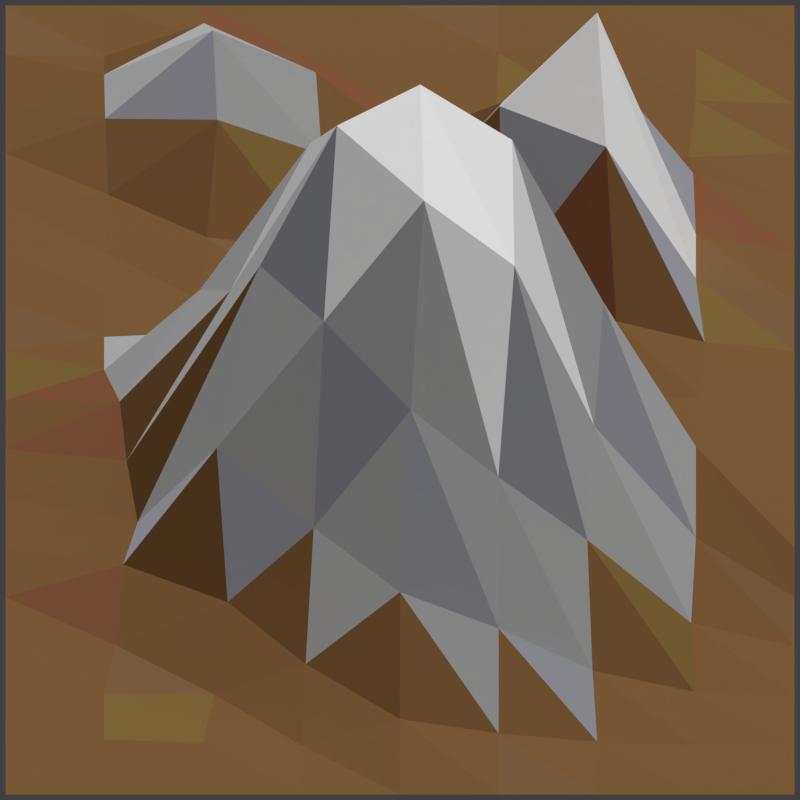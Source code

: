 # Source: baseSceneMountainsV004.blend  (saved by Blender 2.77.0; exported with 4.5.12 LTS)
import bpy
from mathutils import Matrix  # noqa: F401  (used for matrix-valued properties, if any)

bpy.ops.wm.read_factory_settings(use_empty=True)
scene = bpy.context.scene
scene.name = 'Scene'

# ---- collections
col_collection_1 = bpy.data.collections.new('Collection 1'); scene.collection.children.link(col_collection_1)
col_collection_2 = bpy.data.collections.new('Collection 2'); scene.collection.children.link(col_collection_2)
col_collection_2.hide_render = True
col_collection_2.hide_viewport = True

# ---- materials (node trees are filled in below, after node groups)
mat_dirt_01 = bpy.data.materials.new('Dirt_01')
mat_dirt_01.alpha_threshold = 0.0
mat_dirt_01.roughness = 0.5
mat_dirt_02 = bpy.data.materials.new('Dirt_02')
mat_dirt_02.alpha_threshold = 0.0
mat_dirt_02.roughness = 0.5
mat_dirt_03 = bpy.data.materials.new('Dirt_03')
mat_dirt_03.alpha_threshold = 0.0
mat_dirt_03.roughness = 0.5
mat_dirt_04 = bpy.data.materials.new('Dirt_04')
mat_dirt_04.alpha_threshold = 0.0
mat_dirt_04.roughness = 0.5
mat_snow_01 = bpy.data.materials.new('Snow_01')
mat_snow_01.alpha_threshold = 0.0
mat_snow_01.roughness = 0.5
mat_stone_01 = bpy.data.materials.new('stone_01')
mat_stone_01.alpha_threshold = 0.0
mat_stone_01.roughness = 0.5
mat_stone_03 = bpy.data.materials.new('stone_03')
mat_stone_03.alpha_threshold = 0.0
mat_stone_03.roughness = 0.5
mat_stone_02 = bpy.data.materials.new('stone_02')
mat_stone_02.alpha_threshold = 0.0
mat_stone_02.roughness = 0.5

# ---- material node trees
mat_dirt_01.use_nodes = True; mat_dirt_01.node_tree.nodes.clear()
_N = mat_dirt_01.node_tree.nodes; _L = mat_dirt_01.node_tree.links
n0 = _N.new('ShaderNodeOutputMaterial'); n0.name = 'Material Output'; n0.location = (300, 300)
n1 = _N.new('ShaderNodeBsdfDiffuse'); n1.name = 'Diffuse BSDF'; n1.location = (10, 300)
n1.inputs[0].default_value = (0.1912, 0.09759, 0.0356, 1.0)
_L.new(n1.outputs[0], n0.inputs[0])
n0.is_active_output = True
mat_dirt_02.use_nodes = True; mat_dirt_02.node_tree.nodes.clear()
_N = mat_dirt_02.node_tree.nodes; _L = mat_dirt_02.node_tree.links
n0 = _N.new('ShaderNodeOutputMaterial'); n0.name = 'Material Output'; n0.location = (300, 300)
n1 = _N.new('ShaderNodeBsdfDiffuse'); n1.name = 'Diffuse BSDF'; n1.location = (10, 300)
n1.inputs[0].default_value = (0.214, 0.0841, 0.03982, 1.0)
_L.new(n1.outputs[0], n0.inputs[0])
n0.is_active_output = True
mat_dirt_03.use_nodes = True; mat_dirt_03.node_tree.nodes.clear()
_N = mat_dirt_03.node_tree.nodes; _L = mat_dirt_03.node_tree.links
n0 = _N.new('ShaderNodeOutputMaterial'); n0.name = 'Material Output'; n0.location = (300, 300)
n1 = _N.new('ShaderNodeBsdfDiffuse'); n1.name = 'Diffuse BSDF'; n1.location = (10, 300)
n1.inputs[0].default_value = (0.196, 0.1248, 0.03639, 1.0)
_L.new(n1.outputs[0], n0.inputs[0])
n0.is_active_output = True
mat_dirt_04.use_nodes = True; mat_dirt_04.node_tree.nodes.clear()
_N = mat_dirt_04.node_tree.nodes; _L = mat_dirt_04.node_tree.links
n0 = _N.new('ShaderNodeOutputMaterial'); n0.name = 'Material Output'; n0.location = (300, 300)
n1 = _N.new('ShaderNodeBsdfDiffuse'); n1.name = 'Diffuse BSDF'; n1.location = (10, 300)
n1.inputs[0].default_value = (0.1912, 0.1062, 0.04592, 1.0)
_L.new(n1.outputs[0], n0.inputs[0])
n0.is_active_output = True
mat_snow_01.use_nodes = True; mat_snow_01.node_tree.nodes.clear()
_N = mat_snow_01.node_tree.nodes; _L = mat_snow_01.node_tree.links
n0 = _N.new('ShaderNodeOutputMaterial'); n0.name = 'Material Output'; n0.location = (300, 300)
n1 = _N.new('ShaderNodeBsdfDiffuse'); n1.name = 'Diffuse BSDF'; n1.location = (10, 300)
n1.inputs[0].default_value = (1.0, 1.0, 1.0, 1.0)
_L.new(n1.outputs[0], n0.inputs[0])
n0.is_active_output = True
mat_stone_01.use_nodes = True; mat_stone_01.node_tree.nodes.clear()
_N = mat_stone_01.node_tree.nodes; _L = mat_stone_01.node_tree.links
n0 = _N.new('ShaderNodeOutputMaterial'); n0.name = 'Material Output'; n0.location = (300, 300)
n1 = _N.new('ShaderNodeBsdfDiffuse'); n1.name = 'Diffuse BSDF'; n1.location = (10, 300)
n1.inputs[0].default_value = (0.4672, 0.4672, 0.4672, 1.0)
n1.inputs[1].default_value = 1.0
_L.new(n1.outputs[0], n0.inputs[0])
n0.is_active_output = True
mat_stone_03.use_nodes = True; mat_stone_03.node_tree.nodes.clear()
_N = mat_stone_03.node_tree.nodes; _L = mat_stone_03.node_tree.links
n0 = _N.new('ShaderNodeOutputMaterial'); n0.name = 'Material Output'; n0.location = (300, 300)
n1 = _N.new('ShaderNodeBsdfDiffuse'); n1.name = 'Diffuse BSDF'; n1.location = (10, 300)
n1.inputs[0].default_value = (0.3766, 0.3792, 0.42, 1.0)
n1.inputs[1].default_value = 1.0
_L.new(n1.outputs[0], n0.inputs[0])
n0.is_active_output = True
mat_stone_02.use_nodes = True; mat_stone_02.node_tree.nodes.clear()
_N = mat_stone_02.node_tree.nodes; _L = mat_stone_02.node_tree.links
n0 = _N.new('ShaderNodeOutputMaterial'); n0.name = 'Material Output'; n0.location = (300, 300)
n1 = _N.new('ShaderNodeBsdfDiffuse'); n1.name = 'Diffuse BSDF'; n1.location = (10, 300)
n1.inputs[0].default_value = (0.6674, 0.6575, 0.6559, 1.0)
n1.inputs[1].default_value = 1.0
_L.new(n1.outputs[0], n0.inputs[0])
n0.is_active_output = True

# ---- world
world_world = bpy.data.worlds.new('World'); scene.world = world_world
world_world.color = (0.05088, 0.05088, 0.05088)
world_world.use_sun_shadow = False
world_world.sun_shadow_jitter_overblur = 0.0
world_world.cycles.sampling_method = 'MANUAL'

# ---- cameras
cam_camera = bpy.data.cameras.new('Camera')
cam_camera.type = 'ORTHO'
cam_camera.clip_end = 100.0
cam_camera.lens = 35.0
cam_camera.sensor_width = 32.0
cam_camera.sensor_height = 18.0
cam_camera.ortho_scale = 1.014
cam_camera.dof.focus_distance = 0.0

# ---- lights
light_lamp_002 = bpy.data.lights.new('Lamp.002', 'SUN')
light_lamp_002.transmission_factor = 0.0
light_lamp_002.cutoff_distance = 30.0
light_lamp_002.angle = 0.9273
light_lamp_002.energy = 1.0
light_lamp_002.shadow_buffer_clip_start = 1.001
light_lamp_002.shadow_soft_size = 0.5
light_lamp_002.shadow_cascade_max_distance = 1000.0
light_lamp_001 = bpy.data.lights.new('Lamp.001', 'SUN')
light_lamp_001.transmission_factor = 0.0
light_lamp_001.cutoff_distance = 30.0
light_lamp_001.angle = 0.49
light_lamp_001.energy = 1.0
light_lamp_001.shadow_buffer_clip_start = 1.001
light_lamp_001.shadow_soft_size = 0.25
light_lamp_001.shadow_cascade_max_distance = 1000.0
light_lamp = bpy.data.lights.new('Lamp', 'SUN')
light_lamp.transmission_factor = 0.0
light_lamp.cutoff_distance = 30.0
light_lamp.angle = 0.0
light_lamp.energy = 1.0
light_lamp.shadow_buffer_clip_start = 1.001
light_lamp.shadow_cascade_max_distance = 1000.0

# ---- meshes
me_plane = bpy.data.meshes.new('Plane')
me_plane.from_pydata([(-1.0, -1.0, 0.0), (1.0, -1.0, 0.0), (-1.0, 1.0, 0.0), (1.0, 1.0, 0.0), (-1.0, 0.5, 0.0), (-1.0, 0.0, 0.0), (-1.0, -0.5, 0.000514), (1.0, -0.5, 0.0), (1.0, 0.0, 0.0), (1.0, 0.5, 0.0), (-1.0, -0.75, 0.0), (0.0, -1.0, 0.0), (1.0, 0.75, 0.0), (0.0, 1.0, 0.0), (-1.0, 0.75, 0.0), (-1.0, 0.25, 0.0), (-1.0, -0.25, 0.0), (1.0, -0.75, 0.0), (1.0, -0.25, 0.0), (1.0, 0.25, 0.0), (0.06099, -0.4932, 0.5768), (-0.04021, 0.006766, 0.2004), (0.0368, 0.5013, 0.01065), (0.002721, 0.2501, -0.005095), (0.002166, -0.2315, 0.5812), (0.0002036, -0.75, 0.1519), (0.0, 0.75, -0.005687), (-0.5, 1.0, 0.0), (-0.4646, -0.4983, 0.218), (-0.506, 0.001362, 0.09779), (-0.4632, 0.5013, 0.1206), (-0.5, -1.0, 0.0), (-0.5, 0.25, 0.000148), (-0.4304, -0.2429, 0.2999), (-0.4707, -0.7483, 0.0008909), (-0.4973, 0.7501, 0.1183), (0.5, -1.0, 0.0), (0.5, 1.0, 0.0), (0.4928, -0.4985, 0.2497), (0.5089, 0.0, 0.000185), (0.481, 0.5009, 0.225), (0.5224, 0.25, 0.2261), (0.4702, -0.2432, 0.1545), (0.4879, -0.75, 0.03723), (0.481, 0.7509, -0.006301), (-1.0, -0.875, 0.0), (0.75, -1.0, 0.0), (1.0, 0.875, 0.0), (-0.75, 1.0, 0.0), (-1.0, 0.625, 0.0), (-1.0, 0.125, 0.0), (-1.0, -0.375, 0.0), (1.0, -0.625, 0.0), (1.0, -0.125, 0.0), (1.0, 0.375, 0.0), (-0.7019, -0.4994, 0.04758), (-0.75, 0.0, 0.04398), (-0.7397, 0.5004, 0.01149), (-1.0, -0.625, 0.0), (-0.25, -1.0, 0.0), (1.0, 0.625, 0.0), (0.25, 1.0, 0.0), (-1.0, 0.875, 0.0), (-1.0, 0.375, 0.0), (-1.0, -0.125, 0.0), (1.0, -0.875, 0.0), (1.0, -0.375, 0.0), (1.0, 0.125, 0.0), (0.2901, -0.4959, 0.4828), (0.2209, 0.000862, 0.06192), (0.2603, 0.5004, 0.1468), (0.02558, 0.3759, 0.04746), (-0.009326, 0.1257, 0.06293), (-0.75, 0.25, 0.01078), (0.2578, 0.25, 0.02711), (-0.02498, -0.1104, 0.3924), (0.05131, -0.3604, 0.6699), (-0.693, -0.2493, 0.05492), (0.2229, -0.2353, 0.3816), (0.02745, -0.6243, 0.3457), (0.0, -0.875, 0.03827), (-0.75, -0.75, 0.00427), (0.25, -0.75, 0.09879), (0.0, 0.875, 0.001052), (0.01034, 0.6254, 0.02188), (-0.75, 0.75, 0.04281), (0.2431, 0.7503, -0.006233), (-0.25, 1.0, 0.0), (-0.1931, -0.4991, 0.4031), (-0.2665, 0.003722, 0.1462), (-0.1981, 0.5019, 0.0699), (-0.75, -1.0, 0.0), (-0.2396, 0.2504, -7.096e-05), (-0.2301, -0.2349, 0.5103), (-0.2393, -0.7494, 0.04621), (-0.2397, 0.7504, 0.01533), (-0.4744, 0.6259, 0.1795), (-0.5, 0.875, 0.02229), (-0.5, -0.875, 0.00427), (-0.437, -0.6213, 0.06289), (-0.3553, -0.3742, 0.4125), (-0.5086, -0.1211, 0.2305), (-0.5, 0.125, 0.01812), (-0.4896, 0.3754, 0.02128), (0.25, -1.0, 0.0), (0.75, 1.0, 0.0), (0.75, -0.5, 0.08677), (0.758, 0.0, 0.005311), (0.7432, 0.5003, 0.04295), (0.75, 0.25, 0.03366), (0.747, -0.2493, 0.03775), (0.7457, -0.75, 0.005991), (0.75, 0.75, 0.005171), (0.4592, 0.6269, 0.02674), (0.5, -0.875, 0.005213), (0.5152, -0.3713, 0.358), (0.548, 0.125, 0.04301), (0.5, 0.375, 0.3505), (0.4902, -0.1242, 0.0384), (0.4749, -0.625, 0.1563), (0.5, 0.875, 0.005213), (0.25, 0.875, 0.003116), (0.2493, -0.625, 0.2482), (0.2068, -0.1178, 0.1852), (0.2527, 0.3751, 0.2134), (0.2569, 0.125, -0.005023), (0.2845, -0.3634, 0.5904), (0.25, -0.875, 0.01721), (0.231, 0.6259, -0.005046), (-0.75, 0.375, 9.096e-05), (-0.75, 0.125, 0.02005), (-0.7103, -0.125, 0.07011), (-0.6651, -0.3948, 0.04897), (-0.7207, -0.6233, 0.0008693), (-0.75, -0.875, 0.007938), (-0.75, 0.875, -0.002801), (-0.7473, 0.6251, 0.0507), (0.731, 0.6259, -0.006165), (-0.2132, 0.6263, 0.1174), (-0.25, 0.875, 0.0008843), (0.75, -0.875, 7.371e-05), (-0.25, -0.875, 0.0001327), (-0.2188, -0.6233, 0.1729), (0.75, -0.375, 0.1484), (-0.1602, -0.3677, 0.6139), (-0.2789, -0.1134, 0.3065), (0.7724, 0.125, 0.01239), (-0.25, 0.125, 0.03247), (-0.2132, 0.3763, 0.001537), (0.75, 0.375, 0.02605), (0.75, -0.125, 0.005149), (0.7379, -0.625, 0.0346), (0.75, 0.875, 0.009773)], [], [(47, 105, 152), (52, 106, 151), (53, 107, 150), (54, 108, 149), (71, 90, 148), (72, 92, 147), (67, 109, 146), (75, 89, 145), (76, 93, 144), (66, 110, 143), (79, 88, 142), (80, 94, 141), (65, 111, 140), (83, 87, 139), (84, 95, 138), (60, 112, 137), (96, 85, 136), (97, 48, 135), (98, 81, 134), (99, 55, 133), (100, 77, 132), (101, 56, 131), (102, 73, 130), (103, 57, 129), (113, 86, 128), (114, 82, 127), (115, 78, 126), (116, 74, 125), (117, 70, 124), (118, 69, 123), (119, 68, 122), (120, 61, 121), (121, 13, 83), (86, 83, 26), (44, 121, 86), (122, 20, 79), (82, 79, 25), (43, 122, 82), (123, 21, 75), (78, 75, 24), (42, 123, 78), (124, 22, 71), (74, 71, 23), (41, 124, 74), (125, 23, 72), (69, 72, 21), (39, 125, 69), (126, 24, 76), (68, 76, 20), (38, 126, 68), (127, 25, 80), (104, 80, 11), (36, 127, 104), (128, 26, 84), (70, 84, 22), (40, 128, 70), (129, 4, 63), (73, 63, 15), (32, 129, 73), (130, 15, 50), (56, 50, 5), (29, 130, 56), (131, 5, 64), (77, 64, 16), (33, 131, 77), (132, 16, 51), (55, 51, 6), (28, 132, 55), (133, 6, 58), (81, 58, 10), (34, 133, 81), (134, 10, 45), (91, 45, 0), (31, 134, 91), (135, 2, 62), (85, 62, 14), (35, 135, 85), (136, 14, 49), (57, 49, 4), (30, 136, 57), (137, 44, 113), (108, 113, 40), (9, 137, 108), (138, 35, 96), (90, 96, 30), (22, 138, 90), (139, 27, 97), (95, 97, 35), (26, 139, 95), (140, 43, 114), (46, 114, 36), (1, 140, 46), (141, 34, 98), (59, 98, 31), (11, 141, 59), (142, 28, 99), (94, 99, 34), (25, 142, 94), (143, 42, 115), (106, 115, 38), (7, 143, 106), (144, 33, 100), (88, 100, 28), (20, 144, 88), (145, 29, 101), (93, 101, 33), (24, 145, 93), (146, 41, 116), (107, 116, 39), (8, 146, 107), (147, 32, 102), (89, 102, 29), (21, 147, 89), (148, 30, 103), (92, 103, 32), (23, 148, 92), (149, 40, 117), (109, 117, 41), (19, 149, 109), (150, 39, 118), (110, 118, 42), (18, 150, 110), (151, 38, 119), (111, 119, 43), (17, 151, 111), (152, 37, 120), (112, 120, 44), (12, 152, 112), (47, 3, 105), (52, 7, 106), (53, 8, 107), (54, 9, 108), (71, 22, 90), (72, 23, 92), (67, 19, 109), (75, 21, 89), (76, 24, 93), (66, 18, 110), (79, 20, 88), (80, 25, 94), (65, 17, 111), (83, 13, 87), (84, 26, 95), (60, 12, 112), (96, 35, 85), (97, 27, 48), (98, 34, 81), (99, 28, 55), (100, 33, 77), (101, 29, 56), (102, 32, 73), (103, 30, 57), (113, 44, 86), (114, 43, 82), (115, 42, 78), (116, 41, 74), (117, 40, 70), (118, 39, 69), (119, 38, 68), (120, 37, 61), (121, 61, 13), (86, 121, 83), (44, 120, 121), (122, 68, 20), (82, 122, 79), (43, 119, 122), (123, 69, 21), (78, 123, 75), (42, 118, 123), (124, 70, 22), (74, 124, 71), (41, 117, 124), (125, 74, 23), (69, 125, 72), (39, 116, 125), (126, 78, 24), (68, 126, 76), (38, 115, 126), (127, 82, 25), (104, 127, 80), (36, 114, 127), (128, 86, 26), (70, 128, 84), (40, 113, 128), (129, 57, 4), (73, 129, 63), (32, 103, 129), (130, 73, 15), (56, 130, 50), (29, 102, 130), (131, 56, 5), (77, 131, 64), (33, 101, 131), (132, 77, 16), (55, 132, 51), (28, 100, 132), (133, 55, 6), (81, 133, 58), (34, 99, 133), (134, 81, 10), (91, 134, 45), (31, 98, 134), (135, 48, 2), (85, 135, 62), (35, 97, 135), (136, 85, 14), (57, 136, 49), (30, 96, 136), (137, 112, 44), (108, 137, 113), (9, 60, 137), (138, 95, 35), (90, 138, 96), (22, 84, 138), (139, 87, 27), (95, 139, 97), (26, 83, 139), (140, 111, 43), (46, 140, 114), (1, 65, 140), (141, 94, 34), (59, 141, 98), (11, 80, 141), (142, 88, 28), (94, 142, 99), (25, 79, 142), (143, 110, 42), (106, 143, 115), (7, 66, 143), (144, 93, 33), (88, 144, 100), (20, 76, 144), (145, 89, 29), (93, 145, 101), (24, 75, 145), (146, 109, 41), (107, 146, 116), (8, 67, 146), (147, 92, 32), (89, 147, 102), (21, 72, 147), (148, 90, 30), (92, 148, 103), (23, 71, 148), (149, 108, 40), (109, 149, 117), (19, 54, 149), (150, 107, 39), (110, 150, 118), (18, 53, 150), (151, 106, 38), (111, 151, 119), (17, 52, 151), (152, 105, 37), (112, 152, 120), (12, 47, 152)])
me_plane.polygons.foreach_set('material_index', [0, 0, 0, 1, 1, 0, 2, 5, 4, 0, 6, 0, 0, 0, 1, 2, 5, 0, 2, 0, 0, 5, 0, 0, 0, 0, 5, 0, 4, 2, 6, 0, 0, 0, 2, 5, 6, 5, 6, 6, 5, 0, 1, 6, 0, 0, 0, 4, 4, 4, 0, 0, 3, 0, 0, 5, 0, 0, 0, 3, 2, 5, 0, 0, 0, 0, 0, 6, 0, 0, 3, 0, 0, 0, 3, 0, 0, 0, 0, 0, 3, 0, 0, 6, 5, 0, 1, 3, 1, 0, 0, 0, 0, 0, 0, 6, 0, 5, 5, 6, 0, 5, 5, 4, 5, 5, 4, 0, 0, 0, 1, 6, 5, 0, 0, 1, 4, 4, 3, 0, 0, 0, 5, 0, 0, 0, 0, 2, 0, 3, 0, 0, 0, 0, 3, 5, 4, 0, 5, 0, 0, 0, 1, 0, 5, 0, 2, 0, 5, 6, 0, 0, 2, 6, 6, 1, 4, 0, 5, 0, 3, 0, 0, 4, 5, 5, 5, 5, 6, 5, 0, 4, 0, 0, 0, 4, 4, 5, 5, 0, 0, 0, 0, 0, 0, 0, 0, 0, 0, 0, 1, 1, 5, 0, 0, 5, 1, 0, 0, 0, 0, 0, 0, 0, 0, 0, 0, 6, 0, 1, 0, 0, 5, 0, 0, 0, 0, 0, 0, 0, 0, 0, 0, 5, 0, 5, 5, 5, 0, 4, 6, 4, 5, 6, 5, 6, 0, 0, 1, 0, 0, 2, 3, 1, 6, 4, 0, 0, 0, 0, 5, 2, 0, 0, 0, 0])
me_plane.materials.append(mat_dirt_01)
me_plane.materials.append(mat_dirt_02)
me_plane.materials.append(mat_dirt_03)
me_plane.materials.append(mat_dirt_04)
me_plane.materials.append(mat_snow_01)
me_plane.materials.append(mat_stone_01)
me_plane.materials.append(mat_stone_03)
me_plane.use_remesh_preserve_volume = False
me_plane.use_remesh_preserve_attributes = False
me_plane.use_mirror_vertex_groups = False
me_plane.update()
me_cube_007 = bpy.data.meshes.new('Cube.007')
me_cube_007.from_pydata([(-1.0, -1.38, -0.5831), (-0.2982, -1.0, 1.0), (-1.844, 1.595, -0.5328), (-0.8668, 0.6488, 0.3857), (0.3457, -1.0, -1.394), (0.6188, -1.0, 0.5221), (1.529, 1.751, -0.341), (0.5073, 0.4365, 2.866)], [], [(3, 0, 1), (7, 2, 3), (5, 6, 7), (1, 4, 5), (2, 4, 0), (7, 1, 5), (3, 2, 0), (7, 6, 2), (5, 4, 6), (1, 0, 4), (2, 6, 4), (7, 3, 1)])
me_cube_007.polygons.foreach_set('material_index', [0, 0, 1, 0, 0, 0, 1, 2, 2, 1, 0, 2])
me_cube_007.materials.append(mat_stone_01)
me_cube_007.materials.append(mat_stone_02)
me_cube_007.materials.append(mat_stone_03)
me_cube_007.use_remesh_preserve_volume = False
me_cube_007.use_remesh_preserve_attributes = False
me_cube_007.use_mirror_vertex_groups = False
me_cube_007.update()
me_cube_006 = bpy.data.meshes.new('Cube.006')
me_cube_006.from_pydata([(-1.0, -1.38, -1.515), (-0.2982, -1.0, 1.0), (-1.0, 1.0, -1.392), (-0.1727, -0.2369, 0.4526), (0.3457, -1.0, -1.394), (0.6188, -1.0, 0.5221), (1.0, 1.0, -1.285), (0.5073, 0.4365, 0.3238)], [], [(3, 0, 1), (7, 2, 3), (5, 6, 7), (1, 4, 5), (2, 4, 0), (7, 1, 5), (3, 2, 0), (7, 6, 2), (5, 4, 6), (1, 0, 4), (2, 6, 4), (7, 3, 1)])
me_cube_006.polygons.foreach_set('material_index', [0, 0, 1, 0, 0, 0, 1, 2, 2, 1, 0, 2])
me_cube_006.materials.append(mat_stone_01)
me_cube_006.materials.append(mat_stone_02)
me_cube_006.materials.append(mat_stone_03)
me_cube_006.use_remesh_preserve_volume = False
me_cube_006.use_remesh_preserve_attributes = False
me_cube_006.use_mirror_vertex_groups = False
me_cube_006.update()
me_cube_005 = bpy.data.meshes.new('Cube.005')
me_cube_005.from_pydata([(-1.0, -1.38, -1.515), (-0.2982, -1.0, 1.0), (-1.0, 1.0, -1.392), (-0.6171, 0.08777, 0.4526), (0.3457, -1.0, -1.394), (0.5284, -0.8858, -1.054), (1.0, 1.0, -1.669), (0.5073, 0.4365, 0.3238)], [], [(3, 0, 1), (7, 2, 3), (5, 6, 7), (1, 4, 5), (2, 4, 0), (7, 1, 5), (3, 2, 0), (7, 6, 2), (5, 4, 6), (1, 0, 4), (2, 6, 4), (7, 3, 1)])
me_cube_005.polygons.foreach_set('material_index', [0, 0, 1, 0, 0, 0, 1, 2, 2, 1, 0, 2])
me_cube_005.materials.append(mat_stone_01)
me_cube_005.materials.append(mat_stone_02)
me_cube_005.materials.append(mat_stone_03)
me_cube_005.use_remesh_preserve_volume = False
me_cube_005.use_remesh_preserve_attributes = False
me_cube_005.use_mirror_vertex_groups = False
me_cube_005.update()
me_icosphere_003 = bpy.data.meshes.new('Icosphere.003')
me_icosphere_003.from_pydata([(0.0, 0.0, -1.0), (0.7236, -0.5257, -0.9122), (-0.2764, -0.8506, -0.935), (-0.8944, 0.0, -0.9282), (-0.2764, 0.8506, -1.045), (0.7236, 0.5257, -0.9377), (0.05252, -0.4139, 0.4472), (-0.3992, -0.1188, 0.4472), (-0.7236, 0.5257, 1.188), (0.2764, 0.2104, -0.09642), (0.8944, 0.0, -0.04696), (0.0, 0.0, 0.354)], [], [(0, 1, 2), (1, 0, 5), (0, 2, 3), (0, 3, 4), (0, 4, 5), (1, 5, 10), (2, 1, 6), (3, 2, 7), (4, 3, 8), (5, 4, 9), (1, 10, 6), (2, 6, 7), (3, 7, 8), (4, 8, 9), (5, 9, 10), (6, 10, 11), (7, 6, 11), (8, 7, 11), (9, 8, 11), (10, 9, 11)])
me_icosphere_003.polygons.foreach_set('material_index', [0, 0, 0, 0, 0, 0, 1, 2, 0, 0, 0, 0, 0, 0, 0, 2, 0, 1, 0, 0])
me_icosphere_003.materials.append(mat_stone_01)
me_icosphere_003.materials.append(mat_stone_02)
me_icosphere_003.materials.append(mat_stone_03)
me_icosphere_003.use_remesh_preserve_volume = False
me_icosphere_003.use_remesh_preserve_attributes = False
me_icosphere_003.use_mirror_vertex_groups = False
me_icosphere_003.update()
me_cube_004 = bpy.data.meshes.new('Cube.004')
me_cube_004.from_pydata([(-1.0, -1.38, -1.515), (-0.2982, -1.0, 1.0), (-1.0, 1.0, -1.392), (-0.6171, 0.08777, 0.4526), (0.3457, -1.0, -1.394), (0.5284, -0.8858, -1.054), (1.0, 1.0, -1.669), (0.5073, 0.4365, 0.3238)], [], [(3, 0, 1), (7, 2, 3), (5, 6, 7), (1, 4, 5), (2, 4, 0), (7, 1, 5), (3, 2, 0), (7, 6, 2), (5, 4, 6), (1, 0, 4), (2, 6, 4), (7, 3, 1)])
me_cube_004.polygons.foreach_set('material_index', [0, 0, 1, 0, 0, 0, 1, 2, 2, 1, 0, 2])
me_cube_004.materials.append(mat_stone_01)
me_cube_004.materials.append(mat_stone_02)
me_cube_004.materials.append(mat_stone_03)
me_cube_004.use_remesh_preserve_volume = False
me_cube_004.use_remesh_preserve_attributes = False
me_cube_004.use_mirror_vertex_groups = False
me_cube_004.update()
me_cube_003 = bpy.data.meshes.new('Cube.003')
me_cube_003.from_pydata([(-1.0, -1.38, -1.515), (-0.2982, -1.0, 1.0), (-1.0, 1.0, -1.392), (-0.1727, -0.2369, 0.4526), (0.3457, -1.0, -1.394), (0.6188, -1.0, 0.5221), (1.0, 1.0, -1.285), (0.5073, 0.4365, 0.3238)], [], [(3, 0, 1), (7, 2, 3), (5, 6, 7), (1, 4, 5), (2, 4, 0), (7, 1, 5), (3, 2, 0), (7, 6, 2), (5, 4, 6), (1, 0, 4), (2, 6, 4), (7, 3, 1)])
me_cube_003.polygons.foreach_set('material_index', [0, 0, 1, 0, 0, 0, 1, 2, 2, 1, 0, 2])
me_cube_003.materials.append(mat_stone_01)
me_cube_003.materials.append(mat_stone_02)
me_cube_003.materials.append(mat_stone_03)
me_cube_003.use_remesh_preserve_volume = False
me_cube_003.use_remesh_preserve_attributes = False
me_cube_003.use_mirror_vertex_groups = False
me_cube_003.update()
me_cube_002 = bpy.data.meshes.new('Cube.002')
me_cube_002.from_pydata([(-1.0, -1.38, -0.5831), (-0.2982, -1.0, 1.0), (-1.844, 1.595, -0.5328), (-0.8668, 0.6488, 0.3857), (0.3457, -1.0, -1.394), (0.6188, -1.0, 0.5221), (1.529, 1.751, -0.341), (0.5073, 0.4365, 2.866)], [], [(3, 0, 1), (7, 2, 3), (5, 6, 7), (1, 4, 5), (2, 4, 0), (7, 1, 5), (3, 2, 0), (7, 6, 2), (5, 4, 6), (1, 0, 4), (2, 6, 4), (7, 3, 1)])
me_cube_002.polygons.foreach_set('material_index', [0, 0, 1, 0, 0, 0, 1, 2, 2, 1, 0, 2])
me_cube_002.materials.append(mat_stone_01)
me_cube_002.materials.append(mat_stone_02)
me_cube_002.materials.append(mat_stone_03)
me_cube_002.use_remesh_preserve_volume = False
me_cube_002.use_remesh_preserve_attributes = False
me_cube_002.use_mirror_vertex_groups = False
me_cube_002.update()
me_cube_001 = bpy.data.meshes.new('Cube.001')
me_cube_001.from_pydata([(-1.0, -1.38, -1.515), (-0.2982, -1.0, 1.0), (-1.0, 1.0, -1.392), (-0.9584, 0.5188, 0.4526), (0.3457, -1.0, -1.394), (0.6188, -1.0, 0.5221), (1.0, 1.0, -1.285), (0.5073, 0.4365, 0.3238)], [], [(3, 0, 1), (7, 2, 3), (5, 6, 7), (1, 4, 5), (2, 4, 0), (7, 1, 5), (3, 2, 0), (7, 6, 2), (5, 4, 6), (1, 0, 4), (2, 6, 4), (7, 3, 1)])
me_cube_001.polygons.foreach_set('material_index', [0, 0, 1, 0, 0, 0, 1, 2, 2, 1, 0, 2])
me_cube_001.materials.append(mat_stone_01)
me_cube_001.materials.append(mat_stone_02)
me_cube_001.materials.append(mat_stone_03)
me_cube_001.use_remesh_preserve_volume = False
me_cube_001.use_remesh_preserve_attributes = False
me_cube_001.use_mirror_vertex_groups = False
me_cube_001.update()
me_cube = bpy.data.meshes.new('Cube')
me_cube.from_pydata([(-1.0, -1.38, -1.515), (-0.2982, -1.0, 1.0), (-1.0, 1.0, -1.392), (-0.9584, 0.5188, 0.4526), (0.3457, -1.0, -1.394), (0.6188, -1.0, 0.5221), (1.0, 1.0, -1.285), (0.5073, 0.4365, 0.3238)], [], [(3, 0, 1), (7, 2, 3), (5, 6, 7), (1, 4, 5), (2, 4, 0), (7, 1, 5), (3, 2, 0), (7, 6, 2), (5, 4, 6), (1, 0, 4), (2, 6, 4), (7, 3, 1)])
me_cube.polygons.foreach_set('material_index', [0, 0, 1, 0, 0, 0, 1, 2, 2, 1, 0, 2])
me_cube.materials.append(mat_stone_01)
me_cube.materials.append(mat_stone_02)
me_cube.materials.append(mat_stone_03)
me_cube.use_remesh_preserve_volume = False
me_cube.use_remesh_preserve_attributes = False
me_cube.use_mirror_vertex_groups = False
me_cube.update()
me_icosphere_002 = bpy.data.meshes.new('Icosphere.002')
me_icosphere_002.from_pydata([(0.0, 0.0, -1.0), (0.7258, -0.5037, -1.05), (-0.26, -0.6843, -0.995), (-0.8944, 0.0, -0.8778), (-0.2764, 0.8506, -0.7886), (0.725, 0.5404, -0.9444), (0.05252, -0.4139, 0.4472), (-0.5056, -0.3719, 0.2931), (-0.7236, 0.5257, 0.4472), (0.2764, 0.2104, -0.09642), (0.6856, 0.1485, -0.3529), (0.0, 0.0, 0.354)], [], [(0, 1, 2), (1, 0, 5), (0, 2, 3), (0, 3, 4), (0, 4, 5), (1, 5, 10), (2, 1, 6), (3, 2, 7), (4, 3, 8), (5, 4, 9), (1, 10, 6), (2, 6, 7), (3, 7, 8), (4, 8, 9), (5, 9, 10), (6, 10, 11), (7, 6, 11), (8, 7, 11), (9, 8, 11), (10, 9, 11)])
me_icosphere_002.polygons.foreach_set('material_index', [0, 0, 0, 0, 0, 0, 1, 2, 0, 1, 0, 0, 0, 2, 0, 2, 0, 1, 0, 0])
me_icosphere_002.materials.append(mat_stone_01)
me_icosphere_002.materials.append(mat_stone_02)
me_icosphere_002.materials.append(mat_stone_03)
me_icosphere_002.use_remesh_preserve_volume = False
me_icosphere_002.use_remesh_preserve_attributes = False
me_icosphere_002.use_mirror_vertex_groups = False
me_icosphere_002.update()
me_icosphere_001 = bpy.data.meshes.new('Icosphere.001')
me_icosphere_001.from_pydata([(0.0, 0.0, -1.0), (0.7236, -0.5257, -0.9122), (-0.2764, -0.8506, -0.935), (-0.8944, 0.0, -0.8778), (-0.2764, 0.8506, -0.7886), (0.7236, 0.5257, -0.8528), (0.05252, -0.4139, 0.4472), (-0.7236, -0.5257, 0.4472), (-0.7236, 0.5257, 0.4472), (0.2764, 0.2104, -0.09642), (0.8944, 0.0, -0.04696), (0.0, 0.0, 0.354)], [], [(0, 1, 2), (1, 0, 5), (0, 2, 3), (0, 3, 4), (0, 4, 5), (1, 5, 10), (2, 1, 6), (3, 2, 7), (4, 3, 8), (5, 4, 9), (1, 10, 6), (2, 6, 7), (3, 7, 8), (4, 8, 9), (5, 9, 10), (6, 10, 11), (7, 6, 11), (8, 7, 11), (9, 8, 11), (10, 9, 11)])
me_icosphere_001.polygons.foreach_set('material_index', [0, 0, 0, 0, 0, 0, 1, 2, 0, 0, 0, 0, 0, 0, 0, 2, 0, 1, 0, 0])
me_icosphere_001.materials.append(mat_stone_01)
me_icosphere_001.materials.append(mat_stone_02)
me_icosphere_001.materials.append(mat_stone_03)
me_icosphere_001.use_remesh_preserve_volume = False
me_icosphere_001.use_remesh_preserve_attributes = False
me_icosphere_001.use_mirror_vertex_groups = False
me_icosphere_001.update()

# ---- objects
ob_lamp_002 = bpy.data.objects.new('Lamp.002', light_lamp_002)
ob_lamp_001 = bpy.data.objects.new('Lamp.001', light_lamp_001)
ob_plane = bpy.data.objects.new('Plane', me_plane)
ob_lamp = bpy.data.objects.new('Lamp', light_lamp)
ob_camera = bpy.data.objects.new('Camera', cam_camera)
ob_stone_10 = bpy.data.objects.new('Stone_10', me_cube_007)
ob_stone_08 = bpy.data.objects.new('Stone_08', me_cube_006)
ob_stone_09 = bpy.data.objects.new('Stone_09', me_cube_005)
ob_stone_01_001 = bpy.data.objects.new('Stone_01.001', me_icosphere_003)
ob_stone_07 = bpy.data.objects.new('Stone_07', me_cube_004)
ob_stone_06 = bpy.data.objects.new('Stone_06', me_cube_003)
ob_stone_05 = bpy.data.objects.new('Stone_05', me_cube_002)
ob_stone_04 = bpy.data.objects.new('Stone_04', me_cube_001)
ob_stone_03 = bpy.data.objects.new('Stone_03', me_cube)
ob_stone_02 = bpy.data.objects.new('Stone_02', me_icosphere_002)
ob_stone_01 = bpy.data.objects.new('Stone_01', me_icosphere_001)

# ---- transforms, parenting, visibility, modifiers, constraints
ob_lamp_002.location = (2.189, 1.425, 11.25)
ob_lamp_002.rotation_euler = (0.2092, 0.09051, 1.905)
ob_lamp_002.lock_rotations_4d = False
ob_lamp_002.empty_display_type = 'ARROWS'
ob_lamp_002.color = (0.0, 0.0, 0.0, 0.0)
ob_lamp_002.lineart.crease_threshold = 0.0
ob_lamp_001.location = (1.606, 1.083, 10.7)
ob_lamp_001.rotation_euler = (0.1762, 0.08585, 1.901)
ob_lamp_001.lock_rotations_4d = False
ob_lamp_001.empty_display_type = 'ARROWS'
ob_lamp_001.color = (0.0, 0.0, 0.0, 0.0)
ob_lamp_001.lineart.crease_threshold = 0.0
ob_plane.location = (0.0, 0.0, 0.0)
ob_plane.scale = (0.5, 1.0, 1.0)
ob_plane.lineart.crease_threshold = 0.0
ob_lamp.location = (1.099, 0.7558, 10.22)
ob_lamp.rotation_euler = (0.1463, 0.07671, 1.917)
ob_lamp.lock_rotations_4d = False
ob_lamp.empty_display_type = 'ARROWS'
ob_lamp.color = (0.0, 0.0, 0.0, 0.0)
ob_lamp.lineart.crease_threshold = 0.0
ob_camera.location = (0.0, -5.0, 2.888)
ob_camera.rotation_euler = (1.047, 0.0, 0.0)
ob_camera.lock_rotations_4d = False
ob_camera.empty_display_type = 'ARROWS'
ob_camera.color = (0.0, 0.0, 0.0, 0.0)
ob_camera.hide_viewport = True
ob_camera.display_type = 'WIRE'
ob_camera.lineart.crease_threshold = 0.0
ob_stone_10.location = (0.1033, -0.5218, 0.007566)
ob_stone_10.rotation_euler = (0.0, -0.0, 4.17)
ob_stone_10.scale = (0.01237, 0.01237, 0.01237)
ob_stone_10.lineart.crease_threshold = 0.0
ob_stone_08.location = (0.1209, -0.6394, -0.006738)
ob_stone_08.rotation_euler = (-2.065, -0.6695, 1.649)
ob_stone_08.scale = (0.007118, 0.007118, 0.007118)
ob_stone_08.lineart.crease_threshold = 0.0
ob_stone_09.location = (0.1143, -0.6199, -0.007324)
ob_stone_09.rotation_euler = (-2.955, -0.1459, 0.656)
ob_stone_09.scale = (0.008317, 0.008317, 0.008317)
ob_stone_09.lineart.crease_threshold = 0.0
ob_stone_01_001.location = (0.128, -0.5785, 0.02951)
ob_stone_01_001.rotation_euler = (0.0, -0.0, -2.469)
ob_stone_01_001.scale = (0.04319, 0.04319, 0.04319)
ob_stone_01_001.lineart.crease_threshold = 0.0
ob_stone_07.location = (0.1499, -0.6389, 0.007566)
ob_stone_07.rotation_euler = (0.0, -0.0, -0.6697)
ob_stone_07.scale = (0.01237, 0.01237, 0.01237)
ob_stone_07.lineart.crease_threshold = 0.0
ob_stone_06.location = (0.296, -0.09119, 0.01883)
ob_stone_06.rotation_euler = (0.0, -0.0, 0.7659)
ob_stone_06.scale = (0.01237, 0.01237, 0.01237)
ob_stone_06.lineart.crease_threshold = 0.0
ob_stone_05.location = (-0.2865, -0.06719, 0.007566)
ob_stone_05.rotation_euler = (0.0, -0.0, 2.185)
ob_stone_05.scale = (0.01237, 0.01237, 0.01237)
ob_stone_05.lineart.crease_threshold = 0.0
ob_stone_04.location = (0.07895, 0.5503, 0.007566)
ob_stone_04.rotation_euler = (0.0, -0.0, 1.079)
ob_stone_04.scale = (0.01237, 0.01237, 0.01237)
ob_stone_04.lineart.crease_threshold = 0.0
ob_stone_03.location = (-0.3443, 0.7794, 0.007566)
ob_stone_03.scale = (0.01237, 0.01237, 0.01237)
ob_stone_03.lineart.crease_threshold = 0.0
ob_stone_02.location = (-0.3065, 0.7843, 0.01672)
ob_stone_02.rotation_euler = (-0.1592, 0.01562, -3.045)
ob_stone_02.scale = (0.02583, 0.02583, 0.02583)
ob_stone_02.lineart.crease_threshold = 0.0
ob_stone_01.location = (-0.3267, 0.8301, 0.02951)
ob_stone_01.scale = (0.04319, 0.04319, 0.04319)
ob_stone_01.lineart.crease_threshold = 0.0

# ---- collection membership
col_collection_1.objects.link(ob_lamp_002)
col_collection_1.objects.link(ob_lamp_001)
col_collection_1.objects.link(ob_plane)
col_collection_1.objects.link(ob_lamp)
col_collection_1.objects.link(ob_camera)
col_collection_2.objects.link(ob_stone_10)
col_collection_2.objects.link(ob_stone_08)
col_collection_2.objects.link(ob_stone_09)
col_collection_2.objects.link(ob_stone_01_001)
col_collection_2.objects.link(ob_stone_07)
col_collection_2.objects.link(ob_stone_06)
col_collection_2.objects.link(ob_stone_05)
col_collection_2.objects.link(ob_stone_04)
col_collection_2.objects.link(ob_stone_03)
col_collection_2.objects.link(ob_stone_02)
col_collection_2.objects.link(ob_stone_01)

# ---- scene / render settings (as saved in the file)
scene.camera = ob_camera
scene.frame_start = 1; scene.frame_end = 250; scene.frame_set(1)
scene.render.engine = 'CYCLES'
scene.render.resolution_x = 1000
scene.render.resolution_y = 1000
scene.render.dither_intensity = 0.0
scene.cycles.use_denoising = False
scene.cycles.samples = 200
scene.cycles.sampling_pattern = 'TABULATED_SOBOL'
scene.cycles.light_sampling_threshold = 0.0
scene.cycles.use_adaptive_sampling = False
scene.cycles.use_light_tree = False
scene.cycles.blur_glossy = 0.0
scene.cycles.sample_clamp_indirect = 0.0
scene.view_settings.view_transform = 'Standard'
bpy.context.view_layer.update()
